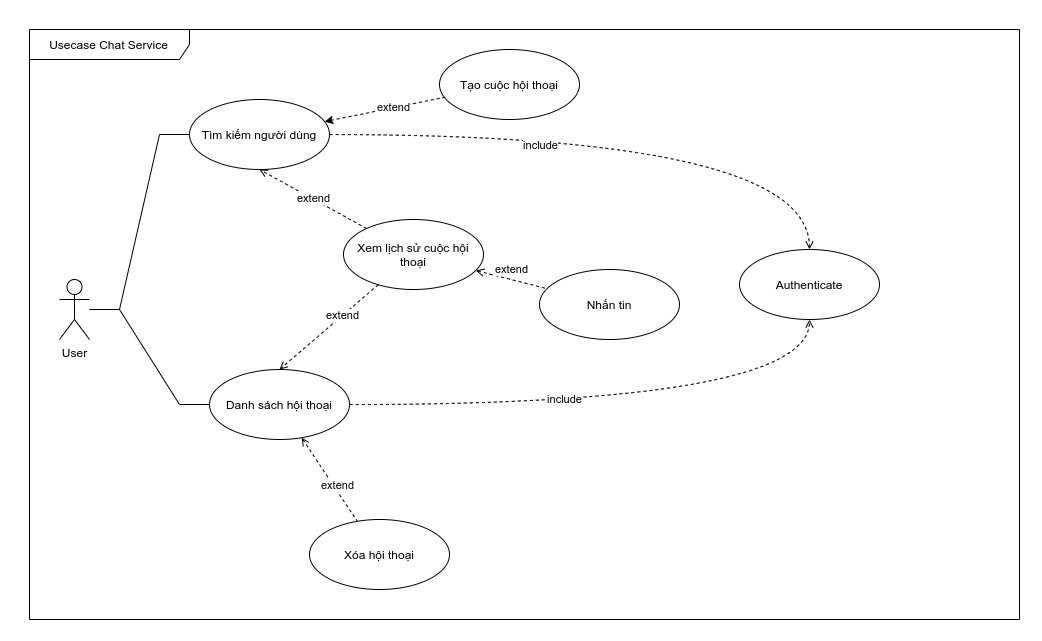

The diagram above was exported from draw.io. Its source (the exported page's mxGraphModel, read from the mxfile embedded in the PNG):
<mxGraphModel dx="1165" dy="718" grid="1" gridSize="10" guides="1" tooltips="1" connect="1" arrows="1" fold="1" page="1" pageScale="1" pageWidth="827" pageHeight="1169" math="0" shadow="0">
  <root>
    <mxCell id="vejXC2dUsCL96XFFLidE-0" />
    <mxCell id="vejXC2dUsCL96XFFLidE-1" parent="vejXC2dUsCL96XFFLidE-0" />
    <mxCell id="vejXC2dUsCL96XFFLidE-14" value="Usecase Chat Service" style="shape=umlFrame;whiteSpace=wrap;html=1;width=160;height=30;" parent="vejXC2dUsCL96XFFLidE-1" vertex="1">
      <mxGeometry x="30" y="50" width="990" height="590" as="geometry" />
    </mxCell>
    <mxCell id="vejXC2dUsCL96XFFLidE-17" style="edgeStyle=entityRelationEdgeStyle;rounded=0;orthogonalLoop=1;jettySize=auto;html=1;entryX=0;entryY=0.5;entryDx=0;entryDy=0;endArrow=none;endFill=0;" parent="vejXC2dUsCL96XFFLidE-1" source="vejXC2dUsCL96XFFLidE-13" target="vejXC2dUsCL96XFFLidE-16" edge="1">
      <mxGeometry relative="1" as="geometry" />
    </mxCell>
    <mxCell id="L6bXZV5LnUdTMiXxZPNX-1" style="edgeStyle=entityRelationEdgeStyle;rounded=0;orthogonalLoop=1;jettySize=auto;html=1;endArrow=none;endFill=0;" edge="1" parent="vejXC2dUsCL96XFFLidE-1" source="vejXC2dUsCL96XFFLidE-13" target="L6bXZV5LnUdTMiXxZPNX-0">
      <mxGeometry relative="1" as="geometry" />
    </mxCell>
    <mxCell id="vejXC2dUsCL96XFFLidE-13" value="User" style="shape=umlActor;verticalLabelPosition=bottom;verticalAlign=top;html=1;" parent="vejXC2dUsCL96XFFLidE-1" vertex="1">
      <mxGeometry x="60" y="300" width="30" height="60" as="geometry" />
    </mxCell>
    <mxCell id="vejXC2dUsCL96XFFLidE-20" value="" style="rounded=0;orthogonalLoop=1;jettySize=auto;html=1;endArrow=none;endFill=0;startArrow=classic;startFill=1;dashed=1;" parent="vejXC2dUsCL96XFFLidE-1" source="vejXC2dUsCL96XFFLidE-16" target="vejXC2dUsCL96XFFLidE-19" edge="1">
      <mxGeometry relative="1" as="geometry" />
    </mxCell>
    <mxCell id="L6bXZV5LnUdTMiXxZPNX-20" value="extend" style="edgeLabel;html=1;align=center;verticalAlign=middle;resizable=0;points=[];" vertex="1" connectable="0" parent="vejXC2dUsCL96XFFLidE-20">
      <mxGeometry x="0.1432" y="1" relative="1" as="geometry">
        <mxPoint as="offset" />
      </mxGeometry>
    </mxCell>
    <mxCell id="L6bXZV5LnUdTMiXxZPNX-25" style="edgeStyle=orthogonalEdgeStyle;curved=1;rounded=0;orthogonalLoop=1;jettySize=auto;html=1;dashed=1;startArrow=none;startFill=0;endArrow=open;endFill=0;" edge="1" parent="vejXC2dUsCL96XFFLidE-1" source="vejXC2dUsCL96XFFLidE-16" target="L6bXZV5LnUdTMiXxZPNX-22">
      <mxGeometry relative="1" as="geometry" />
    </mxCell>
    <mxCell id="L6bXZV5LnUdTMiXxZPNX-27" value="include" style="edgeLabel;html=1;align=center;verticalAlign=middle;resizable=0;points=[];" vertex="1" connectable="0" parent="L6bXZV5LnUdTMiXxZPNX-25">
      <mxGeometry x="-0.2904" y="-10" relative="1" as="geometry">
        <mxPoint as="offset" />
      </mxGeometry>
    </mxCell>
    <mxCell id="vejXC2dUsCL96XFFLidE-16" value="Tìm kiếm người dùng" style="ellipse;whiteSpace=wrap;html=1;" parent="vejXC2dUsCL96XFFLidE-1" vertex="1">
      <mxGeometry x="190" y="120" width="140" height="70" as="geometry" />
    </mxCell>
    <mxCell id="vejXC2dUsCL96XFFLidE-19" value="Tạo cuộc hội thoại" style="ellipse;whiteSpace=wrap;html=1;" parent="vejXC2dUsCL96XFFLidE-1" vertex="1">
      <mxGeometry x="440" y="70" width="140" height="70" as="geometry" />
    </mxCell>
    <mxCell id="L6bXZV5LnUdTMiXxZPNX-8" value="" style="rounded=0;orthogonalLoop=1;jettySize=auto;html=1;endArrow=none;endFill=0;startArrow=open;startFill=0;dashed=1;" edge="1" parent="vejXC2dUsCL96XFFLidE-1" source="L6bXZV5LnUdTMiXxZPNX-0" target="L6bXZV5LnUdTMiXxZPNX-7">
      <mxGeometry relative="1" as="geometry" />
    </mxCell>
    <mxCell id="L6bXZV5LnUdTMiXxZPNX-21" value="extend" style="edgeLabel;html=1;align=center;verticalAlign=middle;resizable=0;points=[];" vertex="1" connectable="0" parent="L6bXZV5LnUdTMiXxZPNX-8">
      <mxGeometry x="0.1816" y="3" relative="1" as="geometry">
        <mxPoint as="offset" />
      </mxGeometry>
    </mxCell>
    <mxCell id="L6bXZV5LnUdTMiXxZPNX-26" style="edgeStyle=orthogonalEdgeStyle;curved=1;rounded=0;orthogonalLoop=1;jettySize=auto;html=1;entryX=0.5;entryY=1;entryDx=0;entryDy=0;dashed=1;startArrow=none;startFill=0;endArrow=open;endFill=0;" edge="1" parent="vejXC2dUsCL96XFFLidE-1" source="L6bXZV5LnUdTMiXxZPNX-0" target="L6bXZV5LnUdTMiXxZPNX-22">
      <mxGeometry relative="1" as="geometry" />
    </mxCell>
    <mxCell id="L6bXZV5LnUdTMiXxZPNX-28" value="include" style="edgeLabel;html=1;align=center;verticalAlign=middle;resizable=0;points=[];" vertex="1" connectable="0" parent="L6bXZV5LnUdTMiXxZPNX-26">
      <mxGeometry x="-0.215" y="6" relative="1" as="geometry">
        <mxPoint as="offset" />
      </mxGeometry>
    </mxCell>
    <mxCell id="L6bXZV5LnUdTMiXxZPNX-0" value="Danh sách hội thoại" style="ellipse;whiteSpace=wrap;html=1;" vertex="1" parent="vejXC2dUsCL96XFFLidE-1">
      <mxGeometry x="210" y="390" width="140" height="70" as="geometry" />
    </mxCell>
    <mxCell id="L6bXZV5LnUdTMiXxZPNX-13" value="extend" style="rounded=0;orthogonalLoop=1;jettySize=auto;html=1;entryX=0.5;entryY=1;entryDx=0;entryDy=0;endArrow=open;endFill=0;startArrow=none;startFill=0;dashed=1;" edge="1" parent="vejXC2dUsCL96XFFLidE-1" source="L6bXZV5LnUdTMiXxZPNX-3" target="vejXC2dUsCL96XFFLidE-16">
      <mxGeometry relative="1" as="geometry" />
    </mxCell>
    <mxCell id="L6bXZV5LnUdTMiXxZPNX-14" style="edgeStyle=none;rounded=0;orthogonalLoop=1;jettySize=auto;html=1;entryX=0.5;entryY=0;entryDx=0;entryDy=0;dashed=1;startArrow=none;startFill=0;endArrow=open;endFill=0;" edge="1" parent="vejXC2dUsCL96XFFLidE-1" source="L6bXZV5LnUdTMiXxZPNX-3" target="L6bXZV5LnUdTMiXxZPNX-0">
      <mxGeometry relative="1" as="geometry" />
    </mxCell>
    <mxCell id="L6bXZV5LnUdTMiXxZPNX-15" value="extend" style="edgeLabel;html=1;align=center;verticalAlign=middle;resizable=0;points=[];" vertex="1" connectable="0" parent="L6bXZV5LnUdTMiXxZPNX-14">
      <mxGeometry x="-0.2684" y="-1" relative="1" as="geometry">
        <mxPoint as="offset" />
      </mxGeometry>
    </mxCell>
    <mxCell id="L6bXZV5LnUdTMiXxZPNX-18" value="" style="edgeStyle=none;rounded=0;orthogonalLoop=1;jettySize=auto;html=1;dashed=1;startArrow=open;startFill=0;endArrow=none;endFill=0;" edge="1" parent="vejXC2dUsCL96XFFLidE-1" source="L6bXZV5LnUdTMiXxZPNX-3" target="L6bXZV5LnUdTMiXxZPNX-17">
      <mxGeometry relative="1" as="geometry" />
    </mxCell>
    <mxCell id="L6bXZV5LnUdTMiXxZPNX-19" value="extend" style="edgeLabel;html=1;align=center;verticalAlign=middle;resizable=0;points=[];" vertex="1" connectable="0" parent="L6bXZV5LnUdTMiXxZPNX-18">
      <mxGeometry x="-0.3855" y="1" relative="1" as="geometry">
        <mxPoint x="12.87" y="-6.25" as="offset" />
      </mxGeometry>
    </mxCell>
    <mxCell id="L6bXZV5LnUdTMiXxZPNX-3" value="Xem lịch sử cuộc hội thoại" style="ellipse;whiteSpace=wrap;html=1;" vertex="1" parent="vejXC2dUsCL96XFFLidE-1">
      <mxGeometry x="344" y="240" width="140" height="70" as="geometry" />
    </mxCell>
    <mxCell id="L6bXZV5LnUdTMiXxZPNX-7" value="Xóa hội thoại" style="ellipse;whiteSpace=wrap;html=1;" vertex="1" parent="vejXC2dUsCL96XFFLidE-1">
      <mxGeometry x="310" y="540" width="140" height="70" as="geometry" />
    </mxCell>
    <mxCell id="L6bXZV5LnUdTMiXxZPNX-17" value="Nhắn tin" style="ellipse;whiteSpace=wrap;html=1;" vertex="1" parent="vejXC2dUsCL96XFFLidE-1">
      <mxGeometry x="540" y="290" width="140" height="70" as="geometry" />
    </mxCell>
    <mxCell id="L6bXZV5LnUdTMiXxZPNX-22" value="Authenticate" style="ellipse;whiteSpace=wrap;html=1;" vertex="1" parent="vejXC2dUsCL96XFFLidE-1">
      <mxGeometry x="740" y="270" width="140" height="70" as="geometry" />
    </mxCell>
  </root>
</mxGraphModel>